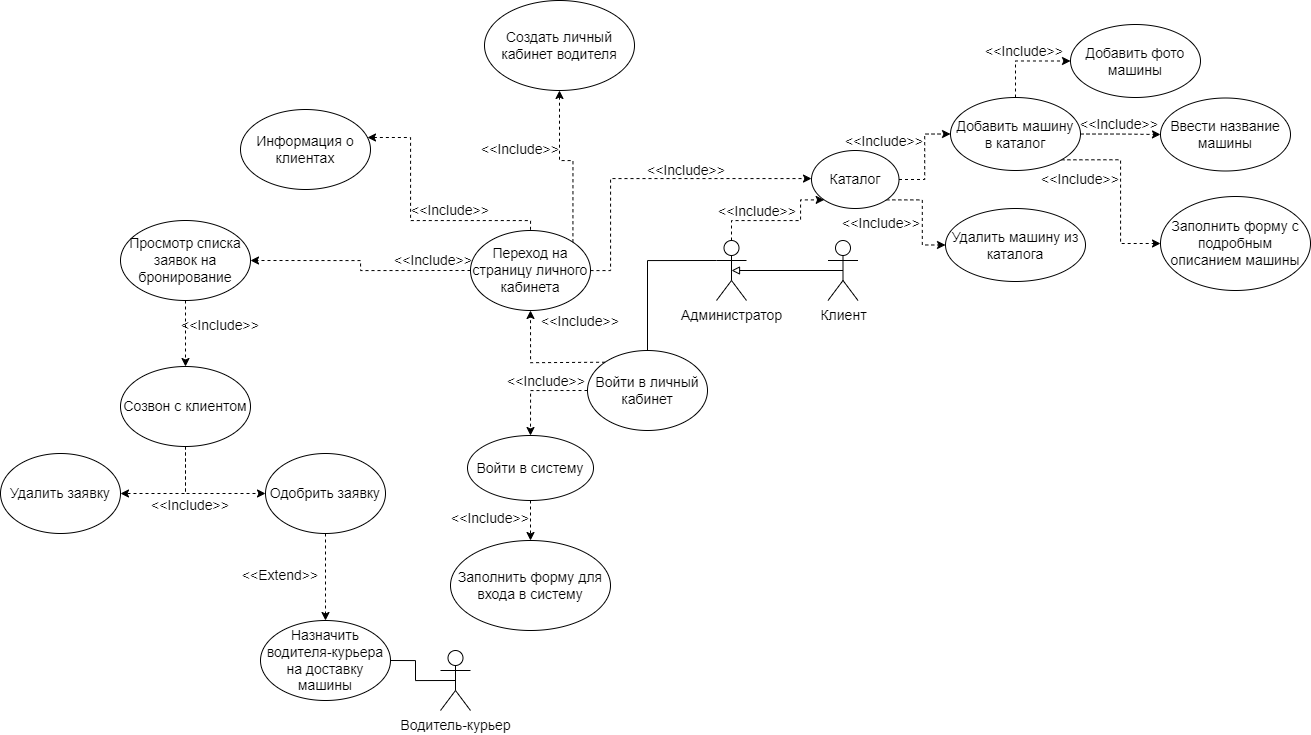

The diagram above was exported from draw.io. Its source (the exported page's mxGraphModel, read from the mxfile embedded in the PNG):
<mxGraphModel dx="2163" dy="769" grid="1" gridSize="10" guides="1" tooltips="1" connect="1" arrows="1" fold="1" page="1" pageScale="1" pageWidth="827" pageHeight="1169" math="0" shadow="0">
  <root>
    <mxCell id="0" />
    <mxCell id="1" parent="0" />
    <mxCell id="fP_ef9fMM3suFTcgm_qo-7" style="edgeStyle=orthogonalEdgeStyle;rounded=0;orthogonalLoop=1;jettySize=auto;html=1;exitX=0;exitY=0.3333333333333333;exitDx=0;exitDy=0;exitPerimeter=0;entryX=0.5;entryY=0;entryDx=0;entryDy=0;fontSize=14;startArrow=none;startFill=0;endArrow=none;endFill=0;" parent="1" source="vXAPhcOAfpVhMuug2OXp-1" target="6oHcQJlmexvBfBe2nlmY-3" edge="1">
      <mxGeometry relative="1" as="geometry" />
    </mxCell>
    <mxCell id="SUgsboKj8lwozUnyKqFX-4" style="edgeStyle=orthogonalEdgeStyle;rounded=0;orthogonalLoop=1;jettySize=auto;html=1;entryX=0;entryY=1;entryDx=0;entryDy=0;dashed=1;" parent="1" source="vXAPhcOAfpVhMuug2OXp-1" target="SUgsboKj8lwozUnyKqFX-2" edge="1">
      <mxGeometry relative="1" as="geometry">
        <Array as="points">
          <mxPoint x="511" y="300" />
          <mxPoint x="580" y="300" />
        </Array>
      </mxGeometry>
    </mxCell>
    <mxCell id="vXAPhcOAfpVhMuug2OXp-1" value="Администратор" style="shape=umlActor;verticalLabelPosition=bottom;verticalAlign=top;html=1;outlineConnect=0;fontSize=14;" parent="1" vertex="1">
      <mxGeometry x="496" y="320" width="30" height="60" as="geometry" />
    </mxCell>
    <mxCell id="6oHcQJlmexvBfBe2nlmY-2" style="edgeStyle=orthogonalEdgeStyle;rounded=0;orthogonalLoop=1;jettySize=auto;html=1;exitX=0;exitY=0.5;exitDx=0;exitDy=0;entryX=0.5;entryY=0;entryDx=0;entryDy=0;fontSize=14;dashed=1;" parent="1" source="6oHcQJlmexvBfBe2nlmY-3" target="6oHcQJlmexvBfBe2nlmY-7" edge="1">
      <mxGeometry relative="1" as="geometry" />
    </mxCell>
    <mxCell id="6oHcQJlmexvBfBe2nlmY-3" value="Войти в личный кабинет" style="ellipse;whiteSpace=wrap;html=1;fontSize=14;" parent="1" vertex="1">
      <mxGeometry x="367" y="430" width="120" height="80" as="geometry" />
    </mxCell>
    <mxCell id="6oHcQJlmexvBfBe2nlmY-6" style="edgeStyle=orthogonalEdgeStyle;rounded=0;orthogonalLoop=1;jettySize=auto;html=1;exitX=0.5;exitY=1;exitDx=0;exitDy=0;entryX=0.5;entryY=0;entryDx=0;entryDy=0;fontSize=14;dashed=1;" parent="1" source="6oHcQJlmexvBfBe2nlmY-7" target="6oHcQJlmexvBfBe2nlmY-9" edge="1">
      <mxGeometry relative="1" as="geometry" />
    </mxCell>
    <mxCell id="6oHcQJlmexvBfBe2nlmY-7" value="Войти в систему" style="ellipse;whiteSpace=wrap;html=1;fontSize=14;" parent="1" vertex="1">
      <mxGeometry x="247" y="515" width="126" height="65" as="geometry" />
    </mxCell>
    <mxCell id="6oHcQJlmexvBfBe2nlmY-9" value="Заполнить форму для входа в систему" style="ellipse;whiteSpace=wrap;html=1;fontSize=14;" parent="1" vertex="1">
      <mxGeometry x="230" y="620" width="160" height="90" as="geometry" />
    </mxCell>
    <mxCell id="6oHcQJlmexvBfBe2nlmY-10" value="&amp;lt;&amp;lt;Include&amp;gt;&amp;gt;" style="text;html=1;strokeColor=none;fillColor=none;align=center;verticalAlign=middle;whiteSpace=wrap;rounded=0;fontSize=14;" parent="1" vertex="1">
      <mxGeometry x="296" y="446" width="60" height="30" as="geometry" />
    </mxCell>
    <mxCell id="6oHcQJlmexvBfBe2nlmY-12" value="&amp;lt;&amp;lt;Include&amp;gt;&amp;gt;" style="text;html=1;strokeColor=none;fillColor=none;align=center;verticalAlign=middle;whiteSpace=wrap;rounded=0;fontSize=14;" parent="1" vertex="1">
      <mxGeometry x="240" y="583" width="60" height="30" as="geometry" />
    </mxCell>
    <mxCell id="NpArp1vMSNuOfctzC8oh-1" style="edgeStyle=orthogonalEdgeStyle;rounded=0;orthogonalLoop=1;jettySize=auto;html=1;exitX=0;exitY=0;exitDx=0;exitDy=0;entryX=0.5;entryY=1;entryDx=0;entryDy=0;fontSize=14;startArrow=none;startFill=0;endArrow=classic;endFill=1;dashed=1;" parent="1" target="NpArp1vMSNuOfctzC8oh-2" edge="1">
      <mxGeometry relative="1" as="geometry">
        <mxPoint x="384.5735931288168" y="441.71572875254515" as="sourcePoint" />
      </mxGeometry>
    </mxCell>
    <mxCell id="fP_ef9fMM3suFTcgm_qo-6" style="edgeStyle=orthogonalEdgeStyle;rounded=0;orthogonalLoop=1;jettySize=auto;html=1;exitX=0;exitY=0.5;exitDx=0;exitDy=0;entryX=1;entryY=0.5;entryDx=0;entryDy=0;dashed=1;fontSize=14;startArrow=none;startFill=0;endArrow=classic;endFill=1;" parent="1" source="NpArp1vMSNuOfctzC8oh-2" target="NpArp1vMSNuOfctzC8oh-4" edge="1">
      <mxGeometry relative="1" as="geometry" />
    </mxCell>
    <mxCell id="SUgsboKj8lwozUnyKqFX-3" style="edgeStyle=orthogonalEdgeStyle;rounded=0;orthogonalLoop=1;jettySize=auto;html=1;entryX=0;entryY=0.5;entryDx=0;entryDy=0;dashed=1;" parent="1" source="NpArp1vMSNuOfctzC8oh-2" target="SUgsboKj8lwozUnyKqFX-2" edge="1">
      <mxGeometry relative="1" as="geometry">
        <Array as="points">
          <mxPoint x="390" y="350" />
          <mxPoint x="390" y="258" />
        </Array>
      </mxGeometry>
    </mxCell>
    <mxCell id="NpArp1vMSNuOfctzC8oh-2" value="Переход на страницу личного кабинета" style="ellipse;whiteSpace=wrap;html=1;fontSize=14;" parent="1" vertex="1">
      <mxGeometry x="250" y="310" width="120" height="80" as="geometry" />
    </mxCell>
    <mxCell id="fP_ef9fMM3suFTcgm_qo-4" style="edgeStyle=orthogonalEdgeStyle;rounded=0;orthogonalLoop=1;jettySize=auto;html=1;entryX=0;entryY=0.5;entryDx=0;entryDy=0;dashed=1;fontSize=14;startArrow=none;startFill=0;endArrow=classic;endFill=1;exitX=0.5;exitY=1;exitDx=0;exitDy=0;" parent="1" source="cTnxHvJA9xiZgUniprmC-1" target="NpArp1vMSNuOfctzC8oh-7" edge="1">
      <mxGeometry relative="1" as="geometry">
        <mxPoint x="-30" y="470" as="sourcePoint" />
      </mxGeometry>
    </mxCell>
    <mxCell id="fP_ef9fMM3suFTcgm_qo-5" style="edgeStyle=orthogonalEdgeStyle;rounded=0;orthogonalLoop=1;jettySize=auto;html=1;entryX=1;entryY=0.5;entryDx=0;entryDy=0;dashed=1;fontSize=14;startArrow=none;startFill=0;endArrow=classic;endFill=1;exitX=0.5;exitY=1;exitDx=0;exitDy=0;" parent="1" source="cTnxHvJA9xiZgUniprmC-1" target="NpArp1vMSNuOfctzC8oh-8" edge="1">
      <mxGeometry relative="1" as="geometry">
        <mxPoint x="-30" y="470" as="sourcePoint" />
      </mxGeometry>
    </mxCell>
    <mxCell id="NpArp1vMSNuOfctzC8oh-5" value="&amp;lt;&amp;lt;Include&amp;gt;&amp;gt;" style="text;html=1;strokeColor=none;fillColor=none;align=center;verticalAlign=middle;whiteSpace=wrap;rounded=0;fontSize=14;" parent="1" vertex="1">
      <mxGeometry x="330" y="386" width="60" height="30" as="geometry" />
    </mxCell>
    <mxCell id="NpArp1vMSNuOfctzC8oh-7" value="Одобрить заявку" style="ellipse;whiteSpace=wrap;html=1;fontSize=14;" parent="1" vertex="1">
      <mxGeometry x="45" y="533" width="120" height="80" as="geometry" />
    </mxCell>
    <mxCell id="NpArp1vMSNuOfctzC8oh-8" value="Удалить заявку" style="ellipse;whiteSpace=wrap;html=1;fontSize=14;" parent="1" vertex="1">
      <mxGeometry x="-220" y="533" width="120" height="80" as="geometry" />
    </mxCell>
    <mxCell id="fP_ef9fMM3suFTcgm_qo-10" style="edgeStyle=orthogonalEdgeStyle;rounded=0;orthogonalLoop=1;jettySize=auto;html=1;exitX=0.5;exitY=0.5;exitDx=0;exitDy=0;exitPerimeter=0;entryX=0.5;entryY=0.5;entryDx=0;entryDy=0;entryPerimeter=0;fontSize=14;startArrow=none;startFill=0;endArrow=block;endFill=0;" parent="1" source="9nNJTYdrDDOaoqmzk08l-1" target="vXAPhcOAfpVhMuug2OXp-1" edge="1">
      <mxGeometry relative="1" as="geometry" />
    </mxCell>
    <mxCell id="9nNJTYdrDDOaoqmzk08l-1" value="Клиент" style="shape=umlActor;verticalLabelPosition=bottom;verticalAlign=top;html=1;outlineConnect=0;fontSize=14;" parent="1" vertex="1">
      <mxGeometry x="607.5" y="320" width="30" height="60" as="geometry" />
    </mxCell>
    <mxCell id="fP_ef9fMM3suFTcgm_qo-11" value="&amp;lt;&amp;lt;Include&amp;gt;&amp;gt;" style="text;html=1;strokeColor=none;fillColor=none;align=center;verticalAlign=middle;whiteSpace=wrap;rounded=0;fontSize=14;" parent="1" vertex="1">
      <mxGeometry x="183" y="325" width="60" height="30" as="geometry" />
    </mxCell>
    <mxCell id="fP_ef9fMM3suFTcgm_qo-13" value="&amp;lt;&amp;lt;Include&amp;gt;&amp;gt;" style="text;html=1;strokeColor=none;fillColor=none;align=center;verticalAlign=middle;whiteSpace=wrap;rounded=0;fontSize=14;" parent="1" vertex="1">
      <mxGeometry x="-60" y="570" width="60" height="30" as="geometry" />
    </mxCell>
    <mxCell id="6lQHPbK90kiJ7hN02dYo-5" style="edgeStyle=orthogonalEdgeStyle;rounded=0;orthogonalLoop=1;jettySize=auto;html=1;exitX=1;exitY=0.5;exitDx=0;exitDy=0;entryX=0.5;entryY=0.5;entryDx=0;entryDy=0;entryPerimeter=0;fontSize=14;startArrow=none;startFill=0;endArrow=none;endFill=0;" parent="1" source="6lQHPbK90kiJ7hN02dYo-1" target="6lQHPbK90kiJ7hN02dYo-4" edge="1">
      <mxGeometry relative="1" as="geometry" />
    </mxCell>
    <mxCell id="6lQHPbK90kiJ7hN02dYo-1" value="Назначить водителя-курьера на доставку машины" style="ellipse;whiteSpace=wrap;html=1;fontSize=14;" parent="1" vertex="1">
      <mxGeometry x="40" y="700" width="130" height="80" as="geometry" />
    </mxCell>
    <mxCell id="6lQHPbK90kiJ7hN02dYo-4" value="Водитель-курьер" style="shape=umlActor;verticalLabelPosition=bottom;verticalAlign=top;html=1;outlineConnect=0;fontSize=14;" parent="1" vertex="1">
      <mxGeometry x="220" y="730" width="30" height="60" as="geometry" />
    </mxCell>
    <mxCell id="32SsCSoHqpsf1JDzVX8a-4" style="edgeStyle=orthogonalEdgeStyle;rounded=0;orthogonalLoop=1;jettySize=auto;html=1;entryX=0.5;entryY=0;entryDx=0;entryDy=0;dashed=1;startArrow=classic;startFill=1;endArrow=none;endFill=0;" parent="1" source="32SsCSoHqpsf1JDzVX8a-1" target="NpArp1vMSNuOfctzC8oh-2" edge="1">
      <mxGeometry relative="1" as="geometry">
        <Array as="points">
          <mxPoint x="190" y="217" />
          <mxPoint x="190" y="300" />
          <mxPoint x="310" y="300" />
        </Array>
      </mxGeometry>
    </mxCell>
    <mxCell id="32SsCSoHqpsf1JDzVX8a-1" value="Информация о клиентах" style="ellipse;whiteSpace=wrap;html=1;fontSize=14;" parent="1" vertex="1">
      <mxGeometry x="20" y="189" width="130" height="80" as="geometry" />
    </mxCell>
    <mxCell id="32SsCSoHqpsf1JDzVX8a-6" value="&lt;font style=&quot;font-size: 14px;&quot;&gt;&amp;lt;&amp;lt;Include&amp;gt;&amp;gt;&lt;/font&gt;" style="text;html=1;strokeColor=none;fillColor=none;align=center;verticalAlign=middle;whiteSpace=wrap;rounded=0;" parent="1" vertex="1">
      <mxGeometry x="200" y="275" width="60" height="30" as="geometry" />
    </mxCell>
    <mxCell id="wYK7QDgp9ReQahoLFCUK-6" style="edgeStyle=orthogonalEdgeStyle;rounded=0;orthogonalLoop=1;jettySize=auto;html=1;dashed=1;exitX=0.5;exitY=1;exitDx=0;exitDy=0;entryX=0.5;entryY=0;entryDx=0;entryDy=0;" parent="1" source="NpArp1vMSNuOfctzC8oh-7" target="6lQHPbK90kiJ7hN02dYo-1" edge="1">
      <mxGeometry relative="1" as="geometry">
        <Array as="points">
          <mxPoint x="105" y="680" />
          <mxPoint x="105" y="680" />
        </Array>
        <mxPoint x="180.0666666666666" y="168.1604990701985" as="sourcePoint" />
        <mxPoint x="220" y="510" as="targetPoint" />
      </mxGeometry>
    </mxCell>
    <mxCell id="SUgsboKj8lwozUnyKqFX-1" value="&amp;lt;&amp;lt;Extend&amp;gt;&amp;gt;" style="text;html=1;strokeColor=none;fillColor=none;align=center;verticalAlign=middle;whiteSpace=wrap;rounded=0;fontSize=14;" parent="1" vertex="1">
      <mxGeometry x="30" y="640" width="60" height="30" as="geometry" />
    </mxCell>
    <mxCell id="SUgsboKj8lwozUnyKqFX-14" style="edgeStyle=orthogonalEdgeStyle;rounded=0;orthogonalLoop=1;jettySize=auto;html=1;entryX=0;entryY=0.5;entryDx=0;entryDy=0;dashed=1;" parent="1" source="SUgsboKj8lwozUnyKqFX-2" target="SUgsboKj8lwozUnyKqFX-8" edge="1">
      <mxGeometry relative="1" as="geometry" />
    </mxCell>
    <mxCell id="SUgsboKj8lwozUnyKqFX-19" style="edgeStyle=orthogonalEdgeStyle;rounded=0;orthogonalLoop=1;jettySize=auto;html=1;exitX=1;exitY=1;exitDx=0;exitDy=0;entryX=0;entryY=0.5;entryDx=0;entryDy=0;dashed=1;" parent="1" source="SUgsboKj8lwozUnyKqFX-2" target="SUgsboKj8lwozUnyKqFX-9" edge="1">
      <mxGeometry relative="1" as="geometry" />
    </mxCell>
    <mxCell id="SUgsboKj8lwozUnyKqFX-2" value="&lt;font style=&quot;font-size: 14px;&quot;&gt;Каталог&lt;/font&gt;" style="ellipse;whiteSpace=wrap;html=1;" parent="1" vertex="1">
      <mxGeometry x="591" y="230" width="87.5" height="58" as="geometry" />
    </mxCell>
    <mxCell id="SUgsboKj8lwozUnyKqFX-5" value="&amp;lt;&amp;lt;Include&amp;gt;&amp;gt;" style="text;html=1;strokeColor=none;fillColor=none;align=center;verticalAlign=middle;whiteSpace=wrap;rounded=0;fontSize=14;" parent="1" vertex="1">
      <mxGeometry x="436" y="235" width="60" height="30" as="geometry" />
    </mxCell>
    <mxCell id="SUgsboKj8lwozUnyKqFX-6" value="&amp;lt;&amp;lt;Include&amp;gt;&amp;gt;" style="text;html=1;strokeColor=none;fillColor=none;align=center;verticalAlign=middle;whiteSpace=wrap;rounded=0;fontSize=14;" parent="1" vertex="1">
      <mxGeometry x="506.5" y="276" width="60" height="30" as="geometry" />
    </mxCell>
    <mxCell id="SUgsboKj8lwozUnyKqFX-15" style="edgeStyle=orthogonalEdgeStyle;rounded=0;orthogonalLoop=1;jettySize=auto;html=1;entryX=0;entryY=0.5;entryDx=0;entryDy=0;dashed=1;" parent="1" source="SUgsboKj8lwozUnyKqFX-8" target="SUgsboKj8lwozUnyKqFX-10" edge="1">
      <mxGeometry relative="1" as="geometry" />
    </mxCell>
    <mxCell id="SUgsboKj8lwozUnyKqFX-16" style="edgeStyle=orthogonalEdgeStyle;rounded=0;orthogonalLoop=1;jettySize=auto;html=1;entryX=0;entryY=0.5;entryDx=0;entryDy=0;dashed=1;" parent="1" source="SUgsboKj8lwozUnyKqFX-8" target="SUgsboKj8lwozUnyKqFX-11" edge="1">
      <mxGeometry relative="1" as="geometry" />
    </mxCell>
    <mxCell id="SUgsboKj8lwozUnyKqFX-18" style="edgeStyle=orthogonalEdgeStyle;rounded=0;orthogonalLoop=1;jettySize=auto;html=1;exitX=1;exitY=1;exitDx=0;exitDy=0;entryX=0;entryY=0.5;entryDx=0;entryDy=0;dashed=1;" parent="1" source="SUgsboKj8lwozUnyKqFX-8" target="SUgsboKj8lwozUnyKqFX-13" edge="1">
      <mxGeometry relative="1" as="geometry" />
    </mxCell>
    <mxCell id="SUgsboKj8lwozUnyKqFX-8" value="&lt;font style=&quot;font-size: 14px;&quot;&gt;Добавить машину в каталог&lt;/font&gt;" style="ellipse;whiteSpace=wrap;html=1;" parent="1" vertex="1">
      <mxGeometry x="730" y="177" width="130" height="73" as="geometry" />
    </mxCell>
    <mxCell id="SUgsboKj8lwozUnyKqFX-9" value="&lt;font style=&quot;font-size: 14px;&quot;&gt;Удалить машину из каталога&lt;/font&gt;" style="ellipse;whiteSpace=wrap;html=1;" parent="1" vertex="1">
      <mxGeometry x="725" y="288" width="140" height="73" as="geometry" />
    </mxCell>
    <mxCell id="SUgsboKj8lwozUnyKqFX-10" value="&lt;font style=&quot;font-size: 14px;&quot;&gt;Добавить фото машины&lt;/font&gt;" style="ellipse;whiteSpace=wrap;html=1;" parent="1" vertex="1">
      <mxGeometry x="850" y="104" width="130" height="73" as="geometry" />
    </mxCell>
    <mxCell id="SUgsboKj8lwozUnyKqFX-11" value="&lt;font style=&quot;font-size: 14px;&quot;&gt;Ввести название машины&lt;/font&gt;" style="ellipse;whiteSpace=wrap;html=1;" parent="1" vertex="1">
      <mxGeometry x="940" y="177.5" width="130" height="73" as="geometry" />
    </mxCell>
    <mxCell id="SUgsboKj8lwozUnyKqFX-13" value="&lt;font style=&quot;font-size: 14px;&quot;&gt;Заполнить форму с подробным описанием машины&lt;/font&gt;" style="ellipse;whiteSpace=wrap;html=1;" parent="1" vertex="1">
      <mxGeometry x="940" y="276" width="150" height="94" as="geometry" />
    </mxCell>
    <mxCell id="SUgsboKj8lwozUnyKqFX-20" value="&amp;lt;&amp;lt;Include&amp;gt;&amp;gt;" style="text;html=1;strokeColor=none;fillColor=none;align=center;verticalAlign=middle;whiteSpace=wrap;rounded=0;fontSize=14;" parent="1" vertex="1">
      <mxGeometry x="633.5" y="206" width="60" height="30" as="geometry" />
    </mxCell>
    <mxCell id="SUgsboKj8lwozUnyKqFX-21" value="&amp;lt;&amp;lt;Include&amp;gt;&amp;gt;" style="text;html=1;strokeColor=none;fillColor=none;align=center;verticalAlign=middle;whiteSpace=wrap;rounded=0;fontSize=14;" parent="1" vertex="1">
      <mxGeometry x="630.5" y="288" width="60" height="30" as="geometry" />
    </mxCell>
    <mxCell id="SUgsboKj8lwozUnyKqFX-22" value="&amp;lt;&amp;lt;Include&amp;gt;&amp;gt;" style="text;html=1;strokeColor=none;fillColor=none;align=center;verticalAlign=middle;whiteSpace=wrap;rounded=0;fontSize=14;" parent="1" vertex="1">
      <mxGeometry x="774" y="116" width="60" height="30" as="geometry" />
    </mxCell>
    <mxCell id="SUgsboKj8lwozUnyKqFX-23" value="&amp;lt;&amp;lt;Include&amp;gt;&amp;gt;" style="text;html=1;strokeColor=none;fillColor=none;align=center;verticalAlign=middle;whiteSpace=wrap;rounded=0;fontSize=14;" parent="1" vertex="1">
      <mxGeometry x="869" y="189" width="60" height="30" as="geometry" />
    </mxCell>
    <mxCell id="SUgsboKj8lwozUnyKqFX-24" value="&amp;lt;&amp;lt;Include&amp;gt;&amp;gt;" style="text;html=1;strokeColor=none;fillColor=none;align=center;verticalAlign=middle;whiteSpace=wrap;rounded=0;fontSize=14;" parent="1" vertex="1">
      <mxGeometry x="830" y="244" width="60" height="30" as="geometry" />
    </mxCell>
    <mxCell id="cTnxHvJA9xiZgUniprmC-1" value="Созвон с клиентом" style="ellipse;whiteSpace=wrap;html=1;fontSize=14;" vertex="1" parent="1">
      <mxGeometry x="-100" y="446" width="130" height="80" as="geometry" />
    </mxCell>
    <mxCell id="cTnxHvJA9xiZgUniprmC-2" style="edgeStyle=orthogonalEdgeStyle;rounded=0;orthogonalLoop=1;jettySize=auto;html=1;fontSize=14;dashed=1;exitX=0.5;exitY=1;exitDx=0;exitDy=0;" edge="1" parent="1" source="NpArp1vMSNuOfctzC8oh-4" target="cTnxHvJA9xiZgUniprmC-1">
      <mxGeometry relative="1" as="geometry">
        <mxPoint x="-10" y="420" as="sourcePoint" />
        <mxPoint x="-25.670000000000016" y="371" as="targetPoint" />
      </mxGeometry>
    </mxCell>
    <mxCell id="cTnxHvJA9xiZgUniprmC-3" value="&amp;lt;&amp;lt;Include&amp;gt;&amp;gt;" style="text;html=1;strokeColor=none;fillColor=none;align=center;verticalAlign=middle;whiteSpace=wrap;rounded=0;fontSize=14;" vertex="1" parent="1">
      <mxGeometry x="-30" y="390" width="60" height="30" as="geometry" />
    </mxCell>
    <mxCell id="cTnxHvJA9xiZgUniprmC-5" value="" style="edgeStyle=orthogonalEdgeStyle;rounded=0;orthogonalLoop=1;jettySize=auto;html=1;exitX=0.5;exitY=1;exitDx=0;exitDy=0;fontSize=14;dashed=1;" edge="1" parent="1" target="NpArp1vMSNuOfctzC8oh-4">
      <mxGeometry relative="1" as="geometry">
        <mxPoint x="-25.670000000000016" y="331" as="sourcePoint" />
        <mxPoint x="-35" y="446" as="targetPoint" />
      </mxGeometry>
    </mxCell>
    <mxCell id="NpArp1vMSNuOfctzC8oh-4" value="Просмотр списка заявок на бронирование" style="ellipse;whiteSpace=wrap;html=1;fontSize=14;" parent="1" vertex="1">
      <mxGeometry x="-100" y="300" width="130" height="80" as="geometry" />
    </mxCell>
    <mxCell id="PnPxCnsWzfv5VS0igxK5-1" value="&amp;lt;&amp;lt;Include&amp;gt;&amp;gt;" style="text;html=1;strokeColor=none;fillColor=none;align=center;verticalAlign=middle;whiteSpace=wrap;rounded=0;fontSize=14;" vertex="1" parent="1">
      <mxGeometry x="270" y="214" width="60" height="30" as="geometry" />
    </mxCell>
    <mxCell id="PnPxCnsWzfv5VS0igxK5-2" value="Создать личный кабинет водителя" style="ellipse;whiteSpace=wrap;html=1;fontSize=14;" vertex="1" parent="1">
      <mxGeometry x="264" y="80" width="150" height="90" as="geometry" />
    </mxCell>
    <mxCell id="PnPxCnsWzfv5VS0igxK5-3" style="edgeStyle=orthogonalEdgeStyle;rounded=0;orthogonalLoop=1;jettySize=auto;html=1;exitX=1;exitY=0;exitDx=0;exitDy=0;entryX=0.5;entryY=1;entryDx=0;entryDy=0;fontSize=14;startArrow=none;startFill=0;endArrow=classic;endFill=1;dashed=1;" edge="1" parent="1" source="NpArp1vMSNuOfctzC8oh-2" target="PnPxCnsWzfv5VS0igxK5-2">
      <mxGeometry relative="1" as="geometry">
        <mxPoint x="363.2835931288168" y="221.71572875254515" as="sourcePoint" />
        <mxPoint x="288.71" y="170" as="targetPoint" />
      </mxGeometry>
    </mxCell>
  </root>
</mxGraphModel>